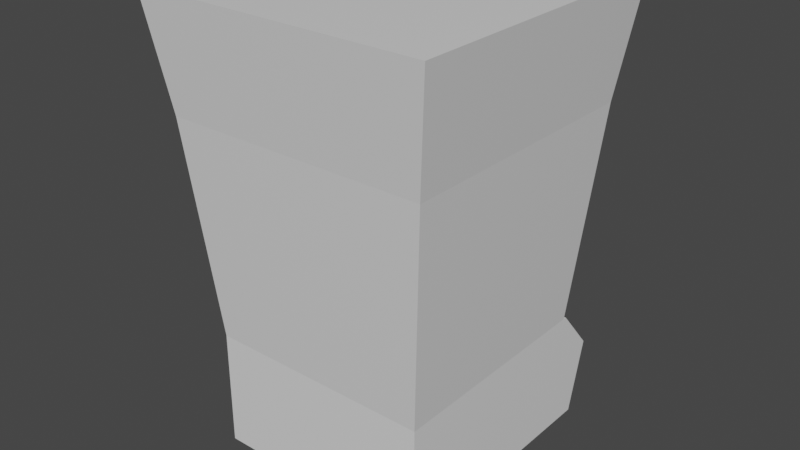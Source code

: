 # Source: Grabber.blend  (saved by Blender 2.82.7; exported with 4.5.12 LTS)
import bpy
from mathutils import Matrix  # noqa: F401  (used for matrix-valued properties, if any)

bpy.ops.wm.read_factory_settings(use_empty=True)
scene = bpy.context.scene
scene.name = 'Scene'

# ---- collections
col_collection = bpy.data.collections.new('Collection'); scene.collection.children.link(col_collection)

# ---- materials (node trees are filled in below, after node groups)
mat_material = bpy.data.materials.new('Material')
mat_material.alpha_threshold = 0.0
mat_material.use_transparent_shadow = False
mat_material.line_color = (0.0, 0.0, 0.0, 1.0)
mat_material_001 = bpy.data.materials.new('Material.001')
mat_material_001.use_transparent_shadow = False

# ---- material node trees
mat_material.use_nodes = True; mat_material.node_tree.nodes.clear()
_N = mat_material.node_tree.nodes; _L = mat_material.node_tree.links
n0 = _N.new('ShaderNodeOutputMaterial'); n0.name = 'Material Output'; n0.location = (300, 300)
n1 = _N.new('ShaderNodeBsdfPrincipled'); n1.name = 'Principled BSDF'; n1.location = (10, 300)
n1.distribution = 'GGX'
n1.subsurface_method = 'BURLEY'
n1.inputs[2].default_value = 0.4
n1.inputs[3].default_value = 1.45
n1.inputs[27].default_value = (0.0, 0.0, 0.0, 1.0)
n1.inputs[28].default_value = 1.0
_L.new(n1.outputs[0], n0.inputs[0])
n0.is_active_output = True
mat_material_001.use_nodes = True; mat_material_001.node_tree.nodes.clear()
_N = mat_material_001.node_tree.nodes; _L = mat_material_001.node_tree.links
n0 = _N.new('ShaderNodeOutputMaterial'); n0.name = 'Material Output'; n0.location = (300, 300)
n1 = _N.new('ShaderNodeBsdfPrincipled'); n1.name = 'Principled BSDF'; n1.location = (10, 300)
n1.distribution = 'GGX'
n1.subsurface_method = 'BURLEY'
n1.inputs[3].default_value = 1.45
n1.inputs[19].default_value = 0.25
n1.inputs[27].default_value = (0.0, 0.0, 0.0, 1.0)
n1.inputs[28].default_value = 1.0
_L.new(n1.outputs[0], n0.inputs[0])
n0.is_active_output = True

# ---- world
world_world = bpy.data.worlds.new('World'); scene.world = world_world
world_world.use_nodes = True; world_world.node_tree.nodes.clear()
_N = world_world.node_tree.nodes; _L = world_world.node_tree.links
n0 = _N.new('ShaderNodeOutputWorld'); n0.name = 'World Output'; n0.location = (300, 300)
n1 = _N.new('ShaderNodeBackground'); n1.name = 'Background'; n1.location = (10, 300)
n1.inputs[0].default_value = (0.05088, 0.05088, 0.05088, 1.0)
_L.new(n1.outputs[0], n0.inputs[0])
n0.is_active_output = True
world_world.color = (0.05088, 0.05088, 0.05088)
world_world.use_sun_shadow = False
world_world.sun_shadow_jitter_overblur = 0.0

# ---- meshes
me_cube = bpy.data.meshes.new('Cube')
me_cube.from_pydata([(1.3, 1.3, 1.0), (1.0, 1.0, -1.0), (1.3, -1.3, 1.0), (1.0, -1.0, -1.0), (-1.3, 1.3, 1.0), (-1.0, 1.0, -1.0), (-1.3, -1.3, 1.0), (-1.0, -1.0, -1.0), (1.0, 1.0, -0.4728), (-1.0, -1.0, -0.4728), (1.0, -1.0, -0.4728), (-1.0, 1.0, -0.4728), (-1.166, -1.166, 0.5), (1.166, 1.166, 0.5), (1.166, -1.166, 0.5), (-1.166, 1.166, 0.5), (0.0, 1.0, -1.0), (1.0, 1.0, -0.7364), (-1.0, 1.0, -0.7364), (0.0, 1.0, -0.4728), (0.0, 1.0, -0.7364), (1.0, 1.374, -0.6762), (1.0, 1.204, -1.0), (0.0, 1.035, -0.4742), (1.0, 1.035, -0.4742), (0.0, 1.204, -1.0), (0.0, 1.374, -0.6762)], [], [(0, 4, 6, 2), (14, 2, 6, 12), (12, 6, 4, 15), (5, 16, 1, 3, 7), (13, 0, 2, 14), (15, 4, 0, 13), (20, 19, 23, 26), (1, 17, 8, 10, 3), (7, 9, 11, 18, 5), (3, 10, 9, 7), (11, 15, 13, 8, 19), (8, 13, 14, 10), (9, 12, 15, 11), (10, 14, 12, 9), (1, 16, 25, 22), (5, 18, 20, 16), (18, 11, 19, 20), (26, 23, 24, 21), (25, 26, 21, 22), (17, 1, 22, 21), (8, 17, 21, 24), (19, 8, 24, 23), (16, 20, 26, 25)])
me_cube.polygons.foreach_set('material_index', [0, 0, 0, 0, 0, 0, 0, 0, 0, 0, 1, 1, 1, 1, 0, 0, 0, 0, 0, 0, 0, 0, 0])
_uv = me_cube.uv_layers.new(name='UVMap')
_uv.uv.foreach_set('vector', [0.625, 0.5, 0.875, 0.5, 0.875, 0.75, 0.625, 0.75, 0.5625, 0.75, 0.625, 0.75, 0.625, 1.0, 0.5625, 1.0, 0.5625, 0.0, 0.625, 0.0, 0.625, 0.25, 0.5625, 0.25, 0.125, 0.5, 0.25, 0.5, 0.375, 0.5, 0.375, 0.75, 0.125, 0.75, 0.5625, 0.5, 0.625, 0.5, 0.625, 0.75, 0.5625, 0.75, 0.5625, 0.25, 0.625, 0.25, 0.625, 0.5, 0.5625, 0.5, 0.4375, 0.375, 0.5, 0.375, 0.5, 0.375, 0.4375, 0.375, 0.375, 0.5, 0.4375, 0.5, 0.5, 0.5, 0.5, 0.75, 0.375, 0.75, 0.375, 0.0, 0.5, 0.0, 0.5, 0.25, 0.4375, 0.25, 0.375, 0.25, 0.375, 0.75, 0.5, 0.75, 0.5, 1.0, 0.375, 1.0, 0.5, 0.25, 0.5625, 0.25, 0.5625, 0.5, 0.5, 0.5, 0.5, 0.375, 0.5, 0.5, 0.5625, 0.5, 0.5625, 0.75, 0.5, 0.75, 0.5, 0.0, 0.5625, 0.0, 0.5625, 0.25, 0.5, 0.25, 0.5, 0.75, 0.5625, 0.75, 0.5625, 1.0, 0.5, 1.0, 0.375, 0.5, 0.25, 0.5, 0.25, 0.5, 0.375, 0.5, 0.375, 0.25, 0.4375, 0.25, 0.4375, 0.375, 0.375, 0.375, 0.4375, 0.25, 0.5, 0.25, 0.5, 0.375, 0.4375, 0.375, 0.4375, 0.375, 0.5, 0.375, 0.5, 0.5, 0.4375, 0.5, 0.375, 0.375, 0.4375, 0.375, 0.4375, 0.5, 0.375, 0.5, 0.4375, 0.5, 0.375, 0.5, 0.375, 0.5, 0.4375, 0.5, 0.5, 0.5, 0.4375, 0.5, 0.4375, 0.5, 0.5, 0.5, 0.5, 0.375, 0.5, 0.5, 0.5, 0.5, 0.5, 0.375, 0.375, 0.375, 0.4375, 0.375, 0.4375, 0.375, 0.375, 0.375])
me_cube.materials.append(mat_material)
me_cube.materials.append(mat_material_001)
me_cube.materials.append(None)
me_cube.use_remesh_preserve_volume = False
me_cube.use_remesh_preserve_attributes = False
me_cube.use_mirror_vertex_groups = False
me_cube.update()

# ---- objects
ob_cube = bpy.data.objects.new('Cube', me_cube)

# ---- transforms, parenting, visibility, modifiers, constraints
ob_cube.location = (0.0, 0.0, 2.0)
ob_cube.scale = (1.0, 1.0, 2.0)
ob_cube.lock_rotations_4d = False
ob_cube.empty_display_type = 'ARROWS'
ob_cube.lineart.crease_threshold = 0.0

# ---- collection membership
col_collection.objects.link(ob_cube)

# ---- scene / render settings (as saved in the file)
scene.frame_start = 1; scene.frame_end = 250; scene.frame_set(1)
scene.render.engine = 'BLENDER_EEVEE_NEXT'
scene.cycles.use_denoising = False
scene.cycles.samples = 128
scene.cycles.sampling_pattern = 'TABULATED_SOBOL'
scene.cycles.use_adaptive_sampling = False
scene.cycles.use_light_tree = False
scene.view_settings.view_transform = 'Filmic'
bpy.context.view_layer.update()

# ---- added for rendering (the .blend has no active camera and no usable light): camera, sun
cam_auto = bpy.data.cameras.new('AutoCamera')
cam_auto.lens = 50.0
cam_auto.sensor_width = 36.0
cam_auto.clip_end = 1000.0
ob_auto_camera = bpy.data.objects.new('AutoCamera', cam_auto)
scene.collection.objects.link(ob_auto_camera)
ob_auto_camera.location = (5.06001, -6.03509, 6.04801)
ob_auto_camera.rotation_euler = (1.09748, -7.21219e-08, 0.694738)
scene.camera = ob_auto_camera
light_auto_sun = bpy.data.lights.new('AutoSun', 'SUN')
light_auto_sun.energy = 3.0
light_auto_sun.angle = 0.0523599
ob_auto_sun = bpy.data.objects.new('AutoSun', light_auto_sun)
scene.collection.objects.link(ob_auto_sun)
ob_auto_sun.rotation_euler = (0.872665, 0.174533, 0.523599)
bpy.context.view_layer.update()
